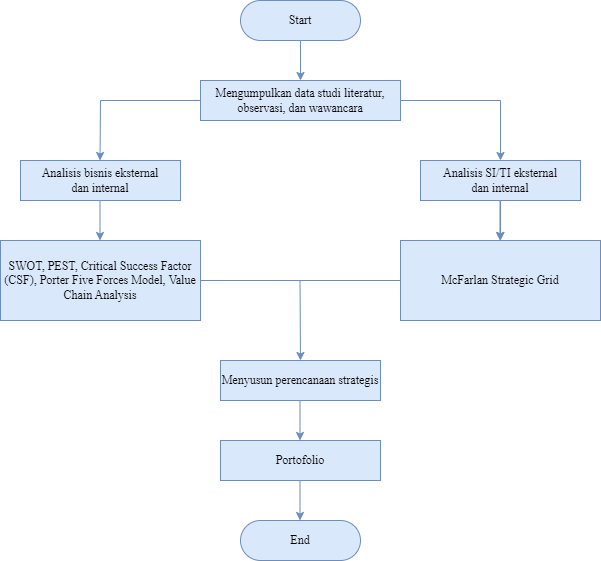

The diagram above was exported from draw.io. Its source (the exported page's mxGraphModel, read from the mxfile embedded in the PNG):
<mxGraphModel dx="880" dy="434" grid="1" gridSize="10" guides="1" tooltips="1" connect="1" arrows="1" fold="1" page="1" pageScale="1" pageWidth="827" pageHeight="1169" math="0" shadow="0">
  <root>
    <mxCell id="0" />
    <mxCell id="1" parent="0" />
    <mxCell id="LHrmJxIdHrUwnWbb5T5g-3" value="Start" style="rounded=1;whiteSpace=wrap;html=1;arcSize=50;fillColor=#dae8fc;strokeColor=#6c8ebf;fontFamily=Times New Roman;" parent="1" vertex="1">
      <mxGeometry x="360" y="40" width="120" height="40" as="geometry" />
    </mxCell>
    <mxCell id="LHrmJxIdHrUwnWbb5T5g-4" value="" style="endArrow=classic;html=1;rounded=0;exitX=0.5;exitY=1;exitDx=0;exitDy=0;fillColor=#dae8fc;strokeColor=#6c8ebf;fontFamily=Times New Roman;" parent="1" source="LHrmJxIdHrUwnWbb5T5g-3" edge="1">
      <mxGeometry width="50" height="50" relative="1" as="geometry">
        <mxPoint x="390" y="260" as="sourcePoint" />
        <mxPoint x="420" y="120" as="targetPoint" />
      </mxGeometry>
    </mxCell>
    <mxCell id="LHrmJxIdHrUwnWbb5T5g-5" value="Mengumpulkan data studi literatur, observasi, dan wawancara" style="rounded=0;whiteSpace=wrap;html=1;fontFamily=Times New Roman;fillColor=#dae8fc;strokeColor=#6c8ebf;" parent="1" vertex="1">
      <mxGeometry x="320" y="120" width="200" height="40" as="geometry" />
    </mxCell>
    <mxCell id="LHrmJxIdHrUwnWbb5T5g-6" style="edgeStyle=orthogonalEdgeStyle;rounded=0;orthogonalLoop=1;jettySize=auto;html=1;exitX=0.5;exitY=1;exitDx=0;exitDy=0;fontFamily=Times New Roman;fillColor=#dae8fc;strokeColor=#6c8ebf;" parent="1" source="LHrmJxIdHrUwnWbb5T5g-5" target="LHrmJxIdHrUwnWbb5T5g-5" edge="1">
      <mxGeometry relative="1" as="geometry" />
    </mxCell>
    <mxCell id="LHrmJxIdHrUwnWbb5T5g-8" value="&lt;div&gt;Analisis bisnis eksternal&lt;/div&gt;&lt;div&gt;dan internal&lt;/div&gt;" style="rounded=0;whiteSpace=wrap;html=1;fontFamily=Times New Roman;fillColor=#dae8fc;strokeColor=#6c8ebf;" parent="1" vertex="1">
      <mxGeometry x="140" y="200" width="160" height="40" as="geometry" />
    </mxCell>
    <mxCell id="LHrmJxIdHrUwnWbb5T5g-23" value="" style="edgeStyle=orthogonalEdgeStyle;rounded=0;orthogonalLoop=1;jettySize=auto;html=1;fillColor=#dae8fc;strokeColor=#6c8ebf;" parent="1" source="LHrmJxIdHrUwnWbb5T5g-10" target="LHrmJxIdHrUwnWbb5T5g-11" edge="1">
      <mxGeometry relative="1" as="geometry" />
    </mxCell>
    <mxCell id="LHrmJxIdHrUwnWbb5T5g-10" value="&lt;div&gt;Analisis SI/TI eksternal&lt;/div&gt;&lt;div&gt;dan internal&lt;/div&gt;" style="rounded=0;whiteSpace=wrap;html=1;fontFamily=Times New Roman;fillColor=#dae8fc;strokeColor=#6c8ebf;" parent="1" vertex="1">
      <mxGeometry x="540" y="200" width="160" height="40" as="geometry" />
    </mxCell>
    <mxCell id="LHrmJxIdHrUwnWbb5T5g-11" value="McFarlan Strategic Grid" style="rounded=0;whiteSpace=wrap;html=1;fontFamily=Times New Roman;fillColor=#dae8fc;strokeColor=#6c8ebf;" parent="1" vertex="1">
      <mxGeometry x="520" y="280" width="200" height="80" as="geometry" />
    </mxCell>
    <mxCell id="LHrmJxIdHrUwnWbb5T5g-12" value="SWOT, PEST, Critical Success Factor (CSF), Porter Five Forces Model, Value Chain Analysis" style="rounded=0;whiteSpace=wrap;html=1;fontFamily=Times New Roman;fillColor=#dae8fc;strokeColor=#6c8ebf;" parent="1" vertex="1">
      <mxGeometry x="120" y="280" width="200" height="80" as="geometry" />
    </mxCell>
    <mxCell id="LHrmJxIdHrUwnWbb5T5g-13" value="&lt;div&gt;Menyusun perencanaan strategis&lt;/div&gt;" style="rounded=0;whiteSpace=wrap;html=1;fontFamily=Times New Roman;fillColor=#dae8fc;strokeColor=#6c8ebf;" parent="1" vertex="1">
      <mxGeometry x="340" y="400" width="160" height="40" as="geometry" />
    </mxCell>
    <mxCell id="LHrmJxIdHrUwnWbb5T5g-14" value="&lt;div&gt;Portofolio&lt;/div&gt;" style="rounded=0;whiteSpace=wrap;html=1;fontFamily=Times New Roman;fillColor=#dae8fc;strokeColor=#6c8ebf;" parent="1" vertex="1">
      <mxGeometry x="340" y="480" width="160" height="40" as="geometry" />
    </mxCell>
    <mxCell id="LHrmJxIdHrUwnWbb5T5g-15" value="End" style="rounded=1;whiteSpace=wrap;html=1;arcSize=50;fillColor=#dae8fc;strokeColor=#6c8ebf;fontFamily=Times New Roman;" parent="1" vertex="1">
      <mxGeometry x="360" y="560" width="120" height="40" as="geometry" />
    </mxCell>
    <mxCell id="LHrmJxIdHrUwnWbb5T5g-16" value="" style="endArrow=classic;html=1;rounded=0;exitX=0.5;exitY=1;exitDx=0;exitDy=0;fillColor=#dae8fc;strokeColor=#6c8ebf;fontFamily=Times New Roman;" parent="1" edge="1">
      <mxGeometry width="50" height="50" relative="1" as="geometry">
        <mxPoint x="419.5" y="440" as="sourcePoint" />
        <mxPoint x="419.5" y="480" as="targetPoint" />
      </mxGeometry>
    </mxCell>
    <mxCell id="LHrmJxIdHrUwnWbb5T5g-17" value="" style="endArrow=classic;html=1;rounded=0;exitX=0.5;exitY=1;exitDx=0;exitDy=0;fillColor=#dae8fc;strokeColor=#6c8ebf;fontFamily=Times New Roman;" parent="1" edge="1">
      <mxGeometry width="50" height="50" relative="1" as="geometry">
        <mxPoint x="419.5" y="520" as="sourcePoint" />
        <mxPoint x="419.5" y="560" as="targetPoint" />
      </mxGeometry>
    </mxCell>
    <mxCell id="LHrmJxIdHrUwnWbb5T5g-18" value="" style="endArrow=classic;html=1;rounded=0;exitX=0.5;exitY=1;exitDx=0;exitDy=0;fillColor=#dae8fc;strokeColor=#6c8ebf;fontFamily=Times New Roman;" parent="1" edge="1">
      <mxGeometry width="50" height="50" relative="1" as="geometry">
        <mxPoint x="619.5" y="240" as="sourcePoint" />
        <mxPoint x="619.5" y="280" as="targetPoint" />
      </mxGeometry>
    </mxCell>
    <mxCell id="LHrmJxIdHrUwnWbb5T5g-19" value="" style="endArrow=classic;html=1;rounded=0;exitX=0.5;exitY=1;exitDx=0;exitDy=0;fillColor=#dae8fc;strokeColor=#6c8ebf;fontFamily=Times New Roman;" parent="1" edge="1">
      <mxGeometry width="50" height="50" relative="1" as="geometry">
        <mxPoint x="219.5" y="240" as="sourcePoint" />
        <mxPoint x="219.5" y="280" as="targetPoint" />
      </mxGeometry>
    </mxCell>
    <mxCell id="LHrmJxIdHrUwnWbb5T5g-20" value="" style="endArrow=classic;html=1;rounded=0;fillColor=#dae8fc;strokeColor=#6c8ebf;fontFamily=Times New Roman;exitX=1;exitY=0.5;exitDx=0;exitDy=0;entryX=0.5;entryY=0;entryDx=0;entryDy=0;" parent="1" source="LHrmJxIdHrUwnWbb5T5g-5" target="LHrmJxIdHrUwnWbb5T5g-10" edge="1">
      <mxGeometry width="50" height="50" relative="1" as="geometry">
        <mxPoint x="470" y="130" as="sourcePoint" />
        <mxPoint x="470" y="170" as="targetPoint" />
        <Array as="points">
          <mxPoint x="620" y="140" />
        </Array>
      </mxGeometry>
    </mxCell>
    <mxCell id="LHrmJxIdHrUwnWbb5T5g-21" value="" style="endArrow=classic;html=1;rounded=0;exitX=0;exitY=0.5;exitDx=0;exitDy=0;fillColor=#dae8fc;strokeColor=#6c8ebf;fontFamily=Times New Roman;" parent="1" source="LHrmJxIdHrUwnWbb5T5g-5" edge="1">
      <mxGeometry width="50" height="50" relative="1" as="geometry">
        <mxPoint x="219.5" y="160" as="sourcePoint" />
        <mxPoint x="219.5" y="200" as="targetPoint" />
        <Array as="points">
          <mxPoint x="220" y="140" />
        </Array>
      </mxGeometry>
    </mxCell>
    <mxCell id="LHrmJxIdHrUwnWbb5T5g-22" value="" style="endArrow=none;html=1;rounded=0;exitX=1;exitY=0.5;exitDx=0;exitDy=0;entryX=0;entryY=0.5;entryDx=0;entryDy=0;fillColor=#dae8fc;strokeColor=#6c8ebf;" parent="1" source="LHrmJxIdHrUwnWbb5T5g-12" target="LHrmJxIdHrUwnWbb5T5g-11" edge="1">
      <mxGeometry width="50" height="50" relative="1" as="geometry">
        <mxPoint x="390" y="360" as="sourcePoint" />
        <mxPoint x="440" y="310" as="targetPoint" />
      </mxGeometry>
    </mxCell>
    <mxCell id="LHrmJxIdHrUwnWbb5T5g-24" value="" style="endArrow=classic;html=1;rounded=0;exitX=0.5;exitY=1;exitDx=0;exitDy=0;fillColor=#dae8fc;strokeColor=#6c8ebf;fontFamily=Times New Roman;entryX=0.5;entryY=0;entryDx=0;entryDy=0;" parent="1" target="LHrmJxIdHrUwnWbb5T5g-13" edge="1">
      <mxGeometry width="50" height="50" relative="1" as="geometry">
        <mxPoint x="419.5" y="320" as="sourcePoint" />
        <mxPoint x="419.5" y="360" as="targetPoint" />
      </mxGeometry>
    </mxCell>
  </root>
</mxGraphModel>